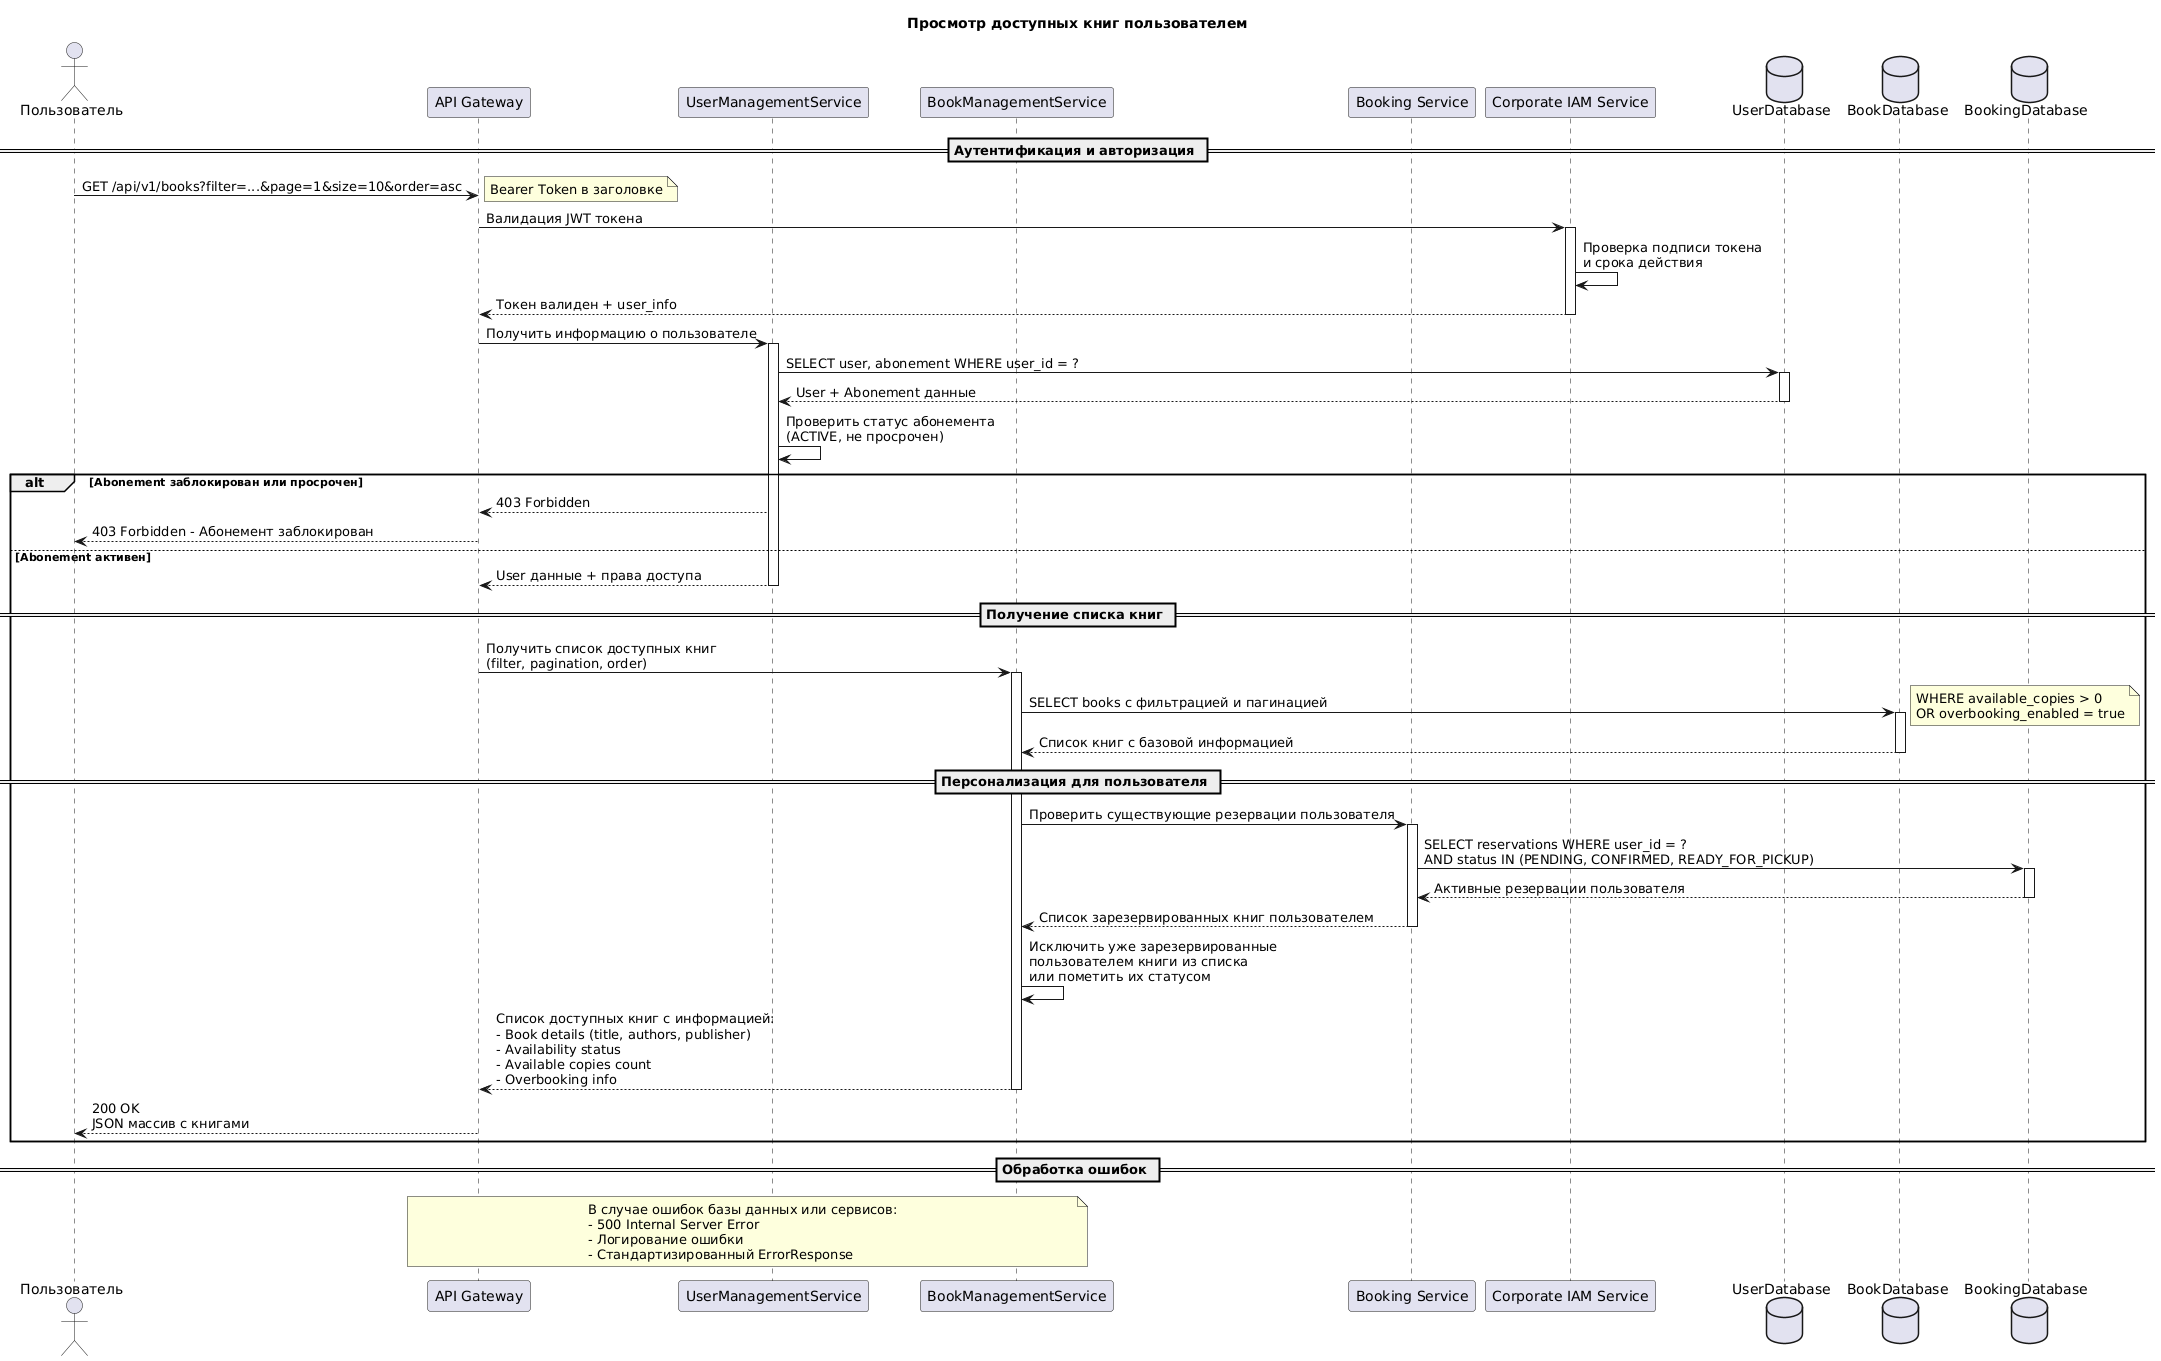

The diagram above was rendered by PlantUML. Its source (embedded in the PNG):
@startuml
title Просмотр доступных книг пользователем

actor "Пользователь" as User
participant "API Gateway" as Gateway
participant "UserManagementService" as UMS
participant "BookManagementService" as BMS
participant "Booking Service" as Booking
participant "Corporate IAM Service" as IAM
database "UserDatabase" as UserDB
database "BookDatabase" as BookDB
database "BookingDatabase" as BookingDB

== Аутентификация и авторизация ==
User -> Gateway: GET /api/v1/books?filter=...&page=1&size=10&order=asc
note right: Bearer Token в заголовке

Gateway -> IAM: Валидация JWT токена
activate IAM
IAM -> IAM: Проверка подписи токена\nи срока действия
IAM --> Gateway: Токен валиден + user_info
deactivate IAM

Gateway -> UMS: Получить информацию о пользователе
activate UMS
UMS -> UserDB: SELECT user, abonement WHERE user_id = ?
activate UserDB
UserDB --> UMS: User + Abonement данные
deactivate UserDB

UMS -> UMS: Проверить статус абонемента\n(ACTIVE, не просрочен)
alt Abonement заблокирован или просрочен
    UMS --> Gateway: 403 Forbidden
    Gateway --> User: 403 Forbidden - Абонемент заблокирован
else Abonement активен
    UMS --> Gateway: User данные + права доступа
    deactivate UMS
    
    == Получение списка книг ==
    Gateway -> BMS: Получить список доступных книг\n(filter, pagination, order)
    activate BMS
    
    BMS -> BookDB: SELECT books с фильтрацией и пагинацией
    activate BookDB
    note right: WHERE available_copies > 0\nOR overbooking_enabled = true
    BookDB --> BMS: Список книг с базовой информацией
    deactivate BookDB
    
    == Персонализация для пользователя ==
    BMS -> Booking: Проверить существующие резервации пользователя
    activate Booking
    Booking -> BookingDB: SELECT reservations WHERE user_id = ?\nAND status IN (PENDING, CONFIRMED, READY_FOR_PICKUP)
    activate BookingDB
    BookingDB --> Booking: Активные резервации пользователя
    deactivate BookingDB
    Booking --> BMS: Список зарезервированных книг пользователем
    deactivate Booking
    
    BMS -> BMS: Исключить уже зарезервированные\nпользователем книги из списка\nили пометить их статусом
    
    BMS --> Gateway: Список доступных книг с информацией:\n- Book details (title, authors, publisher)\n- Availability status\n- Available copies count\n- Overbooking info
    deactivate BMS
    
    Gateway --> User: 200 OK\nJSON массив с книгами
end

== Обработка ошибок ==
note over Gateway, BMS: В случае ошибок базы данных или сервисов:\n- 500 Internal Server Error\n- Логирование ошибки\n- Стандартизированный ErrorResponse
@enduml